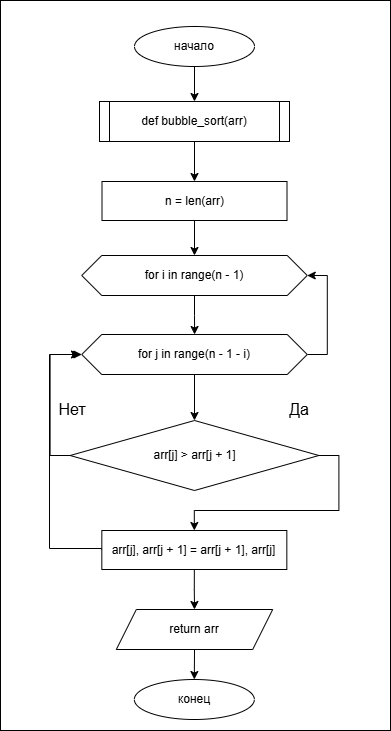

The diagram above was exported from draw.io. Its source (the exported page's mxGraphModel, read from the mxfile embedded in the PNG):
<mxGraphModel dx="5036" dy="1670" grid="1" gridSize="10" guides="1" tooltips="1" connect="1" arrows="1" fold="1" page="1" pageScale="1" pageWidth="827" pageHeight="1169" math="0" shadow="0">
  <root>
    <mxCell id="0" />
    <mxCell id="1" parent="0" />
    <mxCell id="si5Vm0xt3MBQPabSM6gR-174" parent="1" style="rounded=0;whiteSpace=wrap;html=1;" value="" vertex="1">
      <mxGeometry height="730" width="390" x="-2100" y="10" as="geometry" />
    </mxCell>
    <mxCell id="si5Vm0xt3MBQPabSM6gR-148" edge="1" parent="1" source="si5Vm0xt3MBQPabSM6gR-149" style="edgeStyle=orthogonalEdgeStyle;rounded=0;orthogonalLoop=1;jettySize=auto;html=1;exitX=0.5;exitY=1;exitDx=0;exitDy=0;" target="si5Vm0xt3MBQPabSM6gR-152">
      <mxGeometry relative="1" as="geometry" />
    </mxCell>
    <mxCell id="si5Vm0xt3MBQPabSM6gR-149" parent="1" style="ellipse;whiteSpace=wrap;html=1;" value="начало" vertex="1">
      <mxGeometry height="40" width="120" x="-1966" y="36" as="geometry" />
    </mxCell>
    <mxCell id="si5Vm0xt3MBQPabSM6gR-150" parent="1" style="rounded=0;whiteSpace=wrap;html=1;" value="" vertex="1">
      <mxGeometry height="40" width="170" x="-1991" y="111" as="geometry" />
    </mxCell>
    <mxCell id="si5Vm0xt3MBQPabSM6gR-151" edge="1" parent="1" source="si5Vm0xt3MBQPabSM6gR-152" style="edgeStyle=orthogonalEdgeStyle;rounded=0;orthogonalLoop=1;jettySize=auto;html=1;exitX=0.5;exitY=1;exitDx=0;exitDy=0;entryX=0.5;entryY=0;entryDx=0;entryDy=0;" target="si5Vm0xt3MBQPabSM6gR-153">
      <mxGeometry relative="1" as="geometry" />
    </mxCell>
    <mxCell id="si5Vm0xt3MBQPabSM6gR-152" parent="1" style="rounded=0;whiteSpace=wrap;html=1;fillColor=none;" value="def bubble_sort(arr)" vertex="1">
      <mxGeometry height="40" width="190" x="-2001" y="111" as="geometry" />
    </mxCell>
    <mxCell id="si5Vm0xt3MBQPabSM6gR-159" edge="1" parent="1" source="si5Vm0xt3MBQPabSM6gR-153" style="edgeStyle=orthogonalEdgeStyle;rounded=0;orthogonalLoop=1;jettySize=auto;html=1;exitX=0.5;exitY=1;exitDx=0;exitDy=0;entryX=0.5;entryY=0;entryDx=0;entryDy=0;" target="si5Vm0xt3MBQPabSM6gR-154">
      <mxGeometry relative="1" as="geometry" />
    </mxCell>
    <mxCell id="si5Vm0xt3MBQPabSM6gR-153" parent="1" style="rounded=0;whiteSpace=wrap;html=1;" value="n = len(arr)" vertex="1">
      <mxGeometry height="39" width="185" x="-1998.5" y="191" as="geometry" />
    </mxCell>
    <mxCell id="si5Vm0xt3MBQPabSM6gR-160" edge="1" parent="1" source="si5Vm0xt3MBQPabSM6gR-154" style="edgeStyle=orthogonalEdgeStyle;rounded=0;orthogonalLoop=1;jettySize=auto;html=1;exitX=0.5;exitY=1;exitDx=0;exitDy=0;" target="si5Vm0xt3MBQPabSM6gR-155">
      <mxGeometry relative="1" as="geometry" />
    </mxCell>
    <mxCell id="si5Vm0xt3MBQPabSM6gR-154" parent="1" style="shape=hexagon;perimeter=hexagonPerimeter2;whiteSpace=wrap;html=1;fixedSize=1;rounded=0;strokeColor=default;align=center;verticalAlign=middle;fontFamily=Helvetica;fontSize=12;fontColor=default;fillColor=default;fontStyle=0;" value="for i in range(n - 1)" vertex="1">
      <mxGeometry height="40" width="225.5" x="-2018.75" y="265" as="geometry" />
    </mxCell>
    <mxCell id="si5Vm0xt3MBQPabSM6gR-161" edge="1" parent="1" source="si5Vm0xt3MBQPabSM6gR-155" style="edgeStyle=orthogonalEdgeStyle;rounded=0;orthogonalLoop=1;jettySize=auto;html=1;exitX=0.5;exitY=1;exitDx=0;exitDy=0;entryX=0.5;entryY=0;entryDx=0;entryDy=0;" target="si5Vm0xt3MBQPabSM6gR-156">
      <mxGeometry relative="1" as="geometry" />
    </mxCell>
    <mxCell id="si5Vm0xt3MBQPabSM6gR-173" edge="1" parent="1" source="si5Vm0xt3MBQPabSM6gR-155" style="edgeStyle=orthogonalEdgeStyle;rounded=0;orthogonalLoop=1;jettySize=auto;html=1;exitX=1;exitY=0.5;exitDx=0;exitDy=0;entryX=1;entryY=0.5;entryDx=0;entryDy=0;" target="si5Vm0xt3MBQPabSM6gR-154">
      <mxGeometry relative="1" as="geometry" />
    </mxCell>
    <mxCell id="si5Vm0xt3MBQPabSM6gR-155" parent="1" style="shape=hexagon;perimeter=hexagonPerimeter2;whiteSpace=wrap;html=1;fixedSize=1;rounded=0;strokeColor=default;align=center;verticalAlign=middle;fontFamily=Helvetica;fontSize=12;fontColor=default;fillColor=default;fontStyle=0;" value="for j in range(n - 1 - i)" vertex="1">
      <mxGeometry height="40" width="225.5" x="-2018.75" y="344" as="geometry" />
    </mxCell>
    <mxCell id="si5Vm0xt3MBQPabSM6gR-168" edge="1" parent="1" source="si5Vm0xt3MBQPabSM6gR-156" style="edgeStyle=orthogonalEdgeStyle;rounded=0;orthogonalLoop=1;jettySize=auto;html=1;exitX=0;exitY=0.5;exitDx=0;exitDy=0;entryX=0;entryY=0.5;entryDx=0;entryDy=0;" target="si5Vm0xt3MBQPabSM6gR-155">
      <mxGeometry relative="1" as="geometry" />
    </mxCell>
    <mxCell id="si5Vm0xt3MBQPabSM6gR-172" edge="1" parent="1" source="si5Vm0xt3MBQPabSM6gR-156" style="edgeStyle=orthogonalEdgeStyle;rounded=0;orthogonalLoop=1;jettySize=auto;html=1;exitX=1;exitY=0.5;exitDx=0;exitDy=0;entryX=0.5;entryY=0;entryDx=0;entryDy=0;" target="si5Vm0xt3MBQPabSM6gR-163">
      <mxGeometry relative="1" as="geometry" />
    </mxCell>
    <mxCell id="si5Vm0xt3MBQPabSM6gR-156" parent="1" style="rhombus;whiteSpace=wrap;html=1;" value="arr[j] &amp;gt; arr[j + 1]" vertex="1">
      <mxGeometry height="70" width="248.75" x="-2030.37" y="430" as="geometry" />
    </mxCell>
    <mxCell id="si5Vm0xt3MBQPabSM6gR-157" parent="1" style="text;html=1;whiteSpace=wrap;strokeColor=none;fillColor=none;align=center;verticalAlign=middle;rounded=0;fontSize=16;" value="Да" vertex="1">
      <mxGeometry height="30" width="60" x="-1831" y="404" as="geometry" />
    </mxCell>
    <mxCell id="si5Vm0xt3MBQPabSM6gR-158" parent="1" style="text;html=1;whiteSpace=wrap;strokeColor=none;fillColor=none;align=center;verticalAlign=middle;rounded=0;fontSize=16;" value="Нет" vertex="1">
      <mxGeometry height="30" width="60" x="-2058.5" y="404" as="geometry" />
    </mxCell>
    <mxCell id="si5Vm0xt3MBQPabSM6gR-169" edge="1" parent="1" source="si5Vm0xt3MBQPabSM6gR-163" style="edgeStyle=orthogonalEdgeStyle;rounded=0;orthogonalLoop=1;jettySize=auto;html=1;exitX=0;exitY=0.5;exitDx=0;exitDy=0;">
      <mxGeometry relative="1" as="geometry">
        <Array as="points">
          <mxPoint x="-2051" y="558" />
          <mxPoint x="-2051" y="364" />
        </Array>
        <mxPoint x="-1841" y="557.5" as="sourcePoint" />
        <mxPoint x="-2021" y="364" as="targetPoint" />
      </mxGeometry>
    </mxCell>
    <mxCell id="si5Vm0xt3MBQPabSM6gR-170" edge="1" parent="1" source="si5Vm0xt3MBQPabSM6gR-163" style="edgeStyle=orthogonalEdgeStyle;rounded=0;orthogonalLoop=1;jettySize=auto;html=1;exitX=0.5;exitY=1;exitDx=0;exitDy=0;entryX=0.5;entryY=0;entryDx=0;entryDy=0;" target="si5Vm0xt3MBQPabSM6gR-165">
      <mxGeometry relative="1" as="geometry" />
    </mxCell>
    <mxCell id="si5Vm0xt3MBQPabSM6gR-164" edge="1" parent="1" source="si5Vm0xt3MBQPabSM6gR-165" style="edgeStyle=orthogonalEdgeStyle;rounded=0;orthogonalLoop=1;jettySize=auto;html=1;exitX=0.5;exitY=1;exitDx=0;exitDy=0;entryX=0.5;entryY=0;entryDx=0;entryDy=0;" target="si5Vm0xt3MBQPabSM6gR-166">
      <mxGeometry relative="1" as="geometry" />
    </mxCell>
    <mxCell id="si5Vm0xt3MBQPabSM6gR-165" parent="1" style="shape=parallelogram;perimeter=parallelogramPerimeter;whiteSpace=wrap;html=1;fixedSize=1;" value="return arr" vertex="1">
      <mxGeometry height="40" width="156.36" x="-1984.17" y="619" as="geometry" />
    </mxCell>
    <mxCell id="si5Vm0xt3MBQPabSM6gR-166" parent="1" style="ellipse;whiteSpace=wrap;html=1;" value="конец" vertex="1">
      <mxGeometry height="40" width="120" x="-1966.17" y="689" as="geometry" />
    </mxCell>
    <mxCell id="si5Vm0xt3MBQPabSM6gR-163" parent="1" style="rounded=0;whiteSpace=wrap;html=1;" value="arr[j], arr[j + 1] = arr[j + 1], arr[j]" vertex="1">
      <mxGeometry height="39" width="185" x="-1998.67" y="540" as="geometry" />
    </mxCell>
  </root>
</mxGraphModel>